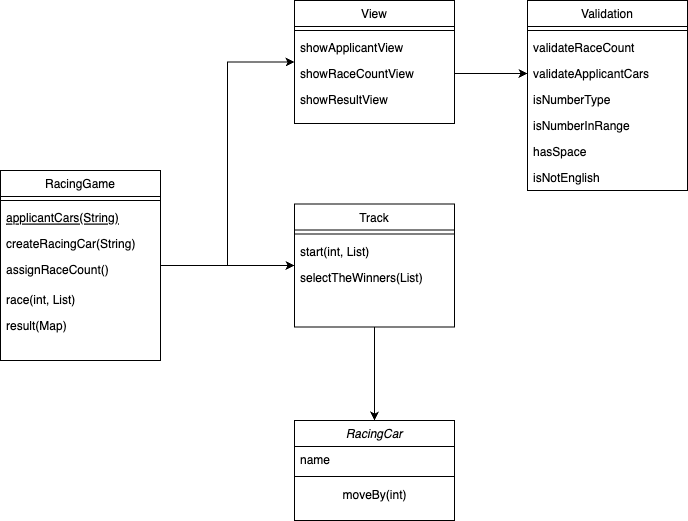

The diagram above was exported from draw.io. Its source (the exported page's mxGraphModel, read from the mxfile embedded in the PNG):
<mxGraphModel dx="1314" dy="868" grid="1" gridSize="10" guides="1" tooltips="1" connect="1" arrows="1" fold="1" page="1" pageScale="1" pageWidth="827" pageHeight="1169" math="0" shadow="0">
  <root>
    <mxCell id="WIyWlLk6GJQsqaUBKTNV-0" />
    <mxCell id="WIyWlLk6GJQsqaUBKTNV-1" parent="WIyWlLk6GJQsqaUBKTNV-0" />
    <mxCell id="zkfFHV4jXpPFQw0GAbJ--0" value="RacingCar" style="swimlane;fontStyle=2;align=center;verticalAlign=top;childLayout=stackLayout;horizontal=1;startSize=26;horizontalStack=0;resizeParent=1;resizeLast=0;collapsible=1;marginBottom=0;rounded=0;shadow=0;strokeWidth=1;" parent="WIyWlLk6GJQsqaUBKTNV-1" vertex="1">
      <mxGeometry x="380" y="610" width="160" height="100" as="geometry">
        <mxRectangle x="230" y="140" width="160" height="26" as="alternateBounds" />
      </mxGeometry>
    </mxCell>
    <mxCell id="zkfFHV4jXpPFQw0GAbJ--1" value="name" style="text;align=left;verticalAlign=top;spacingLeft=4;spacingRight=4;overflow=hidden;rotatable=0;points=[[0,0.5],[1,0.5]];portConstraint=eastwest;" parent="zkfFHV4jXpPFQw0GAbJ--0" vertex="1">
      <mxGeometry y="26" width="160" height="26" as="geometry" />
    </mxCell>
    <mxCell id="zkfFHV4jXpPFQw0GAbJ--4" value="" style="line;html=1;strokeWidth=1;align=left;verticalAlign=middle;spacingTop=-1;spacingLeft=3;spacingRight=3;rotatable=0;labelPosition=right;points=[];portConstraint=eastwest;" parent="zkfFHV4jXpPFQw0GAbJ--0" vertex="1">
      <mxGeometry y="52" width="160" height="8" as="geometry" />
    </mxCell>
    <mxCell id="GvTVCuBdndmx3CTkGHPi-0" value="moveBy(int)" style="text;html=1;align=center;verticalAlign=middle;resizable=0;points=[];autosize=1;strokeColor=none;fillColor=none;" parent="zkfFHV4jXpPFQw0GAbJ--0" vertex="1">
      <mxGeometry y="60" width="160" height="30" as="geometry" />
    </mxCell>
    <mxCell id="GvTVCuBdndmx3CTkGHPi-10" style="edgeStyle=orthogonalEdgeStyle;rounded=0;orthogonalLoop=1;jettySize=auto;html=1;entryX=0;entryY=0.5;entryDx=0;entryDy=0;" parent="WIyWlLk6GJQsqaUBKTNV-1" source="zkfFHV4jXpPFQw0GAbJ--6" target="zkfFHV4jXpPFQw0GAbJ--17" edge="1">
      <mxGeometry relative="1" as="geometry" />
    </mxCell>
    <mxCell id="GvTVCuBdndmx3CTkGHPi-23" style="edgeStyle=orthogonalEdgeStyle;rounded=0;orthogonalLoop=1;jettySize=auto;html=1;entryX=0;entryY=0.5;entryDx=0;entryDy=0;" parent="WIyWlLk6GJQsqaUBKTNV-1" source="zkfFHV4jXpPFQw0GAbJ--6" target="GvTVCuBdndmx3CTkGHPi-18" edge="1">
      <mxGeometry relative="1" as="geometry" />
    </mxCell>
    <mxCell id="zkfFHV4jXpPFQw0GAbJ--6" value="RacingGame" style="swimlane;fontStyle=0;align=center;verticalAlign=top;childLayout=stackLayout;horizontal=1;startSize=26;horizontalStack=0;resizeParent=1;resizeLast=0;collapsible=1;marginBottom=0;rounded=0;shadow=0;strokeWidth=1;" parent="WIyWlLk6GJQsqaUBKTNV-1" vertex="1">
      <mxGeometry x="86" y="360" width="160" height="190" as="geometry">
        <mxRectangle x="130" y="380" width="160" height="26" as="alternateBounds" />
      </mxGeometry>
    </mxCell>
    <mxCell id="zkfFHV4jXpPFQw0GAbJ--9" value="" style="line;html=1;strokeWidth=1;align=left;verticalAlign=middle;spacingTop=-1;spacingLeft=3;spacingRight=3;rotatable=0;labelPosition=right;points=[];portConstraint=eastwest;" parent="zkfFHV4jXpPFQw0GAbJ--6" vertex="1">
      <mxGeometry y="26" width="160" height="8" as="geometry" />
    </mxCell>
    <mxCell id="zkfFHV4jXpPFQw0GAbJ--10" value="applicantCars(String)" style="text;align=left;verticalAlign=top;spacingLeft=4;spacingRight=4;overflow=hidden;rotatable=0;points=[[0,0.5],[1,0.5]];portConstraint=eastwest;fontStyle=4" parent="zkfFHV4jXpPFQw0GAbJ--6" vertex="1">
      <mxGeometry y="34" width="160" height="26" as="geometry" />
    </mxCell>
    <mxCell id="zkfFHV4jXpPFQw0GAbJ--11" value="createRacingCar(String)" style="text;align=left;verticalAlign=top;spacingLeft=4;spacingRight=4;overflow=hidden;rotatable=0;points=[[0,0.5],[1,0.5]];portConstraint=eastwest;" parent="zkfFHV4jXpPFQw0GAbJ--6" vertex="1">
      <mxGeometry y="60" width="160" height="26" as="geometry" />
    </mxCell>
    <mxCell id="GvTVCuBdndmx3CTkGHPi-1" value="assignRaceCount()" style="text;align=left;verticalAlign=top;resizable=0;points=[];autosize=1;strokeColor=none;fillColor=none;labelBorderColor=none;spacingLeft=4;" parent="zkfFHV4jXpPFQw0GAbJ--6" vertex="1">
      <mxGeometry y="86" width="160" height="30" as="geometry" />
    </mxCell>
    <mxCell id="GvTVCuBdndmx3CTkGHPi-4" value="race(int, List)" style="text;align=left;verticalAlign=top;spacingLeft=4;spacingRight=4;overflow=hidden;rotatable=0;points=[[0,0.5],[1,0.5]];portConstraint=eastwest;" parent="zkfFHV4jXpPFQw0GAbJ--6" vertex="1">
      <mxGeometry y="116" width="160" height="26" as="geometry" />
    </mxCell>
    <mxCell id="GvTVCuBdndmx3CTkGHPi-7" value="result(Map)" style="text;align=left;verticalAlign=top;spacingLeft=4;spacingRight=4;overflow=hidden;rotatable=0;points=[[0,0.5],[1,0.5]];portConstraint=eastwest;" parent="zkfFHV4jXpPFQw0GAbJ--6" vertex="1">
      <mxGeometry y="142" width="160" height="26" as="geometry" />
    </mxCell>
    <mxCell id="GvTVCuBdndmx3CTkGHPi-16" style="edgeStyle=orthogonalEdgeStyle;rounded=0;orthogonalLoop=1;jettySize=auto;html=1;" parent="WIyWlLk6GJQsqaUBKTNV-1" source="zkfFHV4jXpPFQw0GAbJ--17" target="zkfFHV4jXpPFQw0GAbJ--0" edge="1">
      <mxGeometry relative="1" as="geometry" />
    </mxCell>
    <mxCell id="zkfFHV4jXpPFQw0GAbJ--17" value="Track" style="swimlane;fontStyle=0;align=center;verticalAlign=top;childLayout=stackLayout;horizontal=1;startSize=26;horizontalStack=0;resizeParent=1;resizeLast=0;collapsible=1;marginBottom=0;rounded=0;shadow=0;strokeWidth=1;" parent="WIyWlLk6GJQsqaUBKTNV-1" vertex="1">
      <mxGeometry x="380" y="393.5" width="160" height="123" as="geometry">
        <mxRectangle x="550" y="140" width="160" height="26" as="alternateBounds" />
      </mxGeometry>
    </mxCell>
    <mxCell id="zkfFHV4jXpPFQw0GAbJ--23" value="" style="line;html=1;strokeWidth=1;align=left;verticalAlign=middle;spacingTop=-1;spacingLeft=3;spacingRight=3;rotatable=0;labelPosition=right;points=[];portConstraint=eastwest;" parent="zkfFHV4jXpPFQw0GAbJ--17" vertex="1">
      <mxGeometry y="26" width="160" height="8" as="geometry" />
    </mxCell>
    <mxCell id="zkfFHV4jXpPFQw0GAbJ--25" value="start(int, List)" style="text;align=left;verticalAlign=top;spacingLeft=4;spacingRight=4;overflow=hidden;rotatable=0;points=[[0,0.5],[1,0.5]];portConstraint=eastwest;" parent="zkfFHV4jXpPFQw0GAbJ--17" vertex="1">
      <mxGeometry y="34" width="160" height="26" as="geometry" />
    </mxCell>
    <mxCell id="GvTVCuBdndmx3CTkGHPi-9" value="selectTheWinners(List)" style="text;align=left;verticalAlign=top;spacingLeft=4;spacingRight=4;overflow=hidden;rotatable=0;points=[[0,0.5],[1,0.5]];portConstraint=eastwest;" parent="zkfFHV4jXpPFQw0GAbJ--17" vertex="1">
      <mxGeometry y="60" width="160" height="26" as="geometry" />
    </mxCell>
    <mxCell id="GvTVCuBdndmx3CTkGHPi-18" value="View" style="swimlane;fontStyle=0;align=center;verticalAlign=top;childLayout=stackLayout;horizontal=1;startSize=26;horizontalStack=0;resizeParent=1;resizeLast=0;collapsible=1;marginBottom=0;rounded=0;shadow=0;strokeWidth=1;" parent="WIyWlLk6GJQsqaUBKTNV-1" vertex="1">
      <mxGeometry x="380" y="190" width="160" height="123" as="geometry">
        <mxRectangle x="550" y="140" width="160" height="26" as="alternateBounds" />
      </mxGeometry>
    </mxCell>
    <mxCell id="GvTVCuBdndmx3CTkGHPi-19" value="" style="line;html=1;strokeWidth=1;align=left;verticalAlign=middle;spacingTop=-1;spacingLeft=3;spacingRight=3;rotatable=0;labelPosition=right;points=[];portConstraint=eastwest;" parent="GvTVCuBdndmx3CTkGHPi-18" vertex="1">
      <mxGeometry y="26" width="160" height="8" as="geometry" />
    </mxCell>
    <mxCell id="GvTVCuBdndmx3CTkGHPi-20" value="showApplicantView&#10;" style="text;align=left;verticalAlign=top;spacingLeft=4;spacingRight=4;overflow=hidden;rotatable=0;points=[[0,0.5],[1,0.5]];portConstraint=eastwest;" parent="GvTVCuBdndmx3CTkGHPi-18" vertex="1">
      <mxGeometry y="34" width="160" height="26" as="geometry" />
    </mxCell>
    <mxCell id="GvTVCuBdndmx3CTkGHPi-21" value="showRaceCountView" style="text;align=left;verticalAlign=top;spacingLeft=4;spacingRight=4;overflow=hidden;rotatable=0;points=[[0,0.5],[1,0.5]];portConstraint=eastwest;" parent="GvTVCuBdndmx3CTkGHPi-18" vertex="1">
      <mxGeometry y="60" width="160" height="26" as="geometry" />
    </mxCell>
    <mxCell id="GvTVCuBdndmx3CTkGHPi-22" value="showResultView" style="text;align=left;verticalAlign=top;spacingLeft=4;spacingRight=4;overflow=hidden;rotatable=0;points=[[0,0.5],[1,0.5]];portConstraint=eastwest;" parent="GvTVCuBdndmx3CTkGHPi-18" vertex="1">
      <mxGeometry y="86" width="160" height="26" as="geometry" />
    </mxCell>
    <mxCell id="GvTVCuBdndmx3CTkGHPi-24" value="Validation" style="swimlane;fontStyle=0;align=center;verticalAlign=top;childLayout=stackLayout;horizontal=1;startSize=26;horizontalStack=0;resizeParent=1;resizeLast=0;collapsible=1;marginBottom=0;rounded=0;shadow=0;strokeWidth=1;" parent="WIyWlLk6GJQsqaUBKTNV-1" vertex="1">
      <mxGeometry x="613" y="190" width="160" height="190" as="geometry">
        <mxRectangle x="550" y="140" width="160" height="26" as="alternateBounds" />
      </mxGeometry>
    </mxCell>
    <mxCell id="GvTVCuBdndmx3CTkGHPi-25" value="" style="line;html=1;strokeWidth=1;align=left;verticalAlign=middle;spacingTop=-1;spacingLeft=3;spacingRight=3;rotatable=0;labelPosition=right;points=[];portConstraint=eastwest;" parent="GvTVCuBdndmx3CTkGHPi-24" vertex="1">
      <mxGeometry y="26" width="160" height="8" as="geometry" />
    </mxCell>
    <mxCell id="GvTVCuBdndmx3CTkGHPi-34" value="validateRaceCount" style="text;align=left;verticalAlign=top;spacingLeft=4;spacingRight=4;overflow=hidden;rotatable=0;points=[[0,0.5],[1,0.5]];portConstraint=eastwest;" parent="GvTVCuBdndmx3CTkGHPi-24" vertex="1">
      <mxGeometry y="34" width="160" height="26" as="geometry" />
    </mxCell>
    <mxCell id="GvTVCuBdndmx3CTkGHPi-30" value="validateApplicantCars" style="text;align=left;verticalAlign=top;spacingLeft=4;spacingRight=4;overflow=hidden;rotatable=0;points=[[0,0.5],[1,0.5]];portConstraint=eastwest;" parent="GvTVCuBdndmx3CTkGHPi-24" vertex="1">
      <mxGeometry y="60" width="160" height="26" as="geometry" />
    </mxCell>
    <mxCell id="GvTVCuBdndmx3CTkGHPi-29" value="isNumberType" style="text;align=left;verticalAlign=top;spacingLeft=4;spacingRight=4;overflow=hidden;rotatable=0;points=[[0,0.5],[1,0.5]];portConstraint=eastwest;" parent="GvTVCuBdndmx3CTkGHPi-24" vertex="1">
      <mxGeometry y="86" width="160" height="26" as="geometry" />
    </mxCell>
    <mxCell id="GvTVCuBdndmx3CTkGHPi-35" value="isNumberInRange" style="text;align=left;verticalAlign=top;spacingLeft=4;spacingRight=4;overflow=hidden;rotatable=0;points=[[0,0.5],[1,0.5]];portConstraint=eastwest;" parent="GvTVCuBdndmx3CTkGHPi-24" vertex="1">
      <mxGeometry y="112" width="160" height="26" as="geometry" />
    </mxCell>
    <mxCell id="GvTVCuBdndmx3CTkGHPi-31" value="hasSpace" style="text;align=left;verticalAlign=top;spacingLeft=4;spacingRight=4;overflow=hidden;rotatable=0;points=[[0,0.5],[1,0.5]];portConstraint=eastwest;" parent="GvTVCuBdndmx3CTkGHPi-24" vertex="1">
      <mxGeometry y="138" width="160" height="26" as="geometry" />
    </mxCell>
    <mxCell id="GvTVCuBdndmx3CTkGHPi-33" value="isNotEnglish" style="text;align=left;verticalAlign=top;spacingLeft=4;spacingRight=4;overflow=hidden;rotatable=0;points=[[0,0.5],[1,0.5]];portConstraint=eastwest;" parent="GvTVCuBdndmx3CTkGHPi-24" vertex="1">
      <mxGeometry y="164" width="160" height="26" as="geometry" />
    </mxCell>
    <mxCell id="UyLOdl-Sh3BGghItsSRL-0" style="edgeStyle=orthogonalEdgeStyle;rounded=0;orthogonalLoop=1;jettySize=auto;html=1;exitX=1;exitY=0.5;exitDx=0;exitDy=0;entryX=0;entryY=0.5;entryDx=0;entryDy=0;" edge="1" parent="WIyWlLk6GJQsqaUBKTNV-1" source="GvTVCuBdndmx3CTkGHPi-21" target="GvTVCuBdndmx3CTkGHPi-30">
      <mxGeometry relative="1" as="geometry" />
    </mxCell>
  </root>
</mxGraphModel>